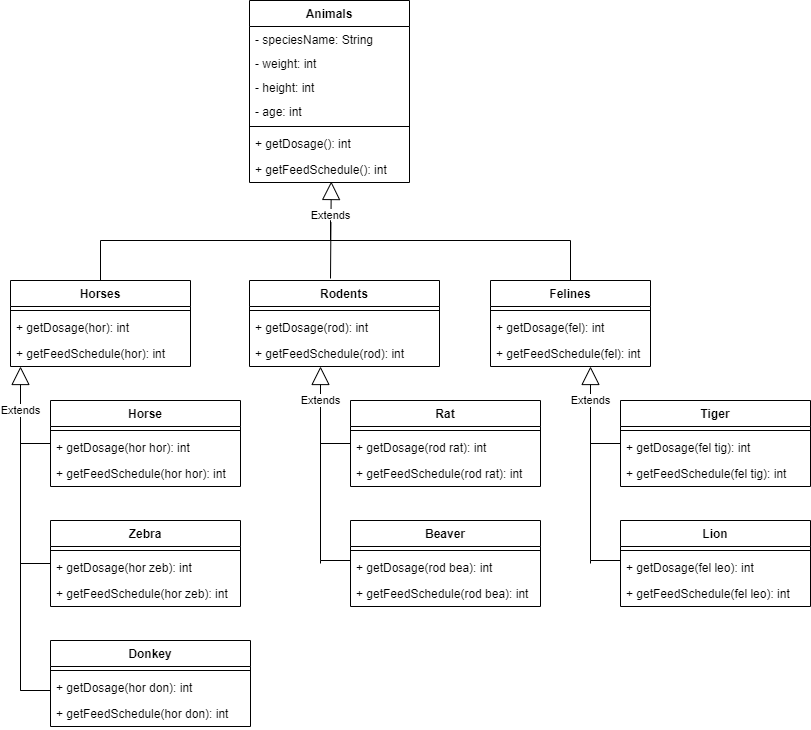

The diagram above was exported from draw.io. Its source (the exported page's mxGraphModel, read from the mxfile embedded in the PNG):
<mxGraphModel dx="1422" dy="762" grid="1" gridSize="10" guides="1" tooltips="1" connect="1" arrows="1" fold="1" page="1" pageScale="1" pageWidth="827" pageHeight="1169" math="0" shadow="0">
  <root>
    <mxCell id="0" />
    <mxCell id="1" parent="0" />
    <mxCell id="y6jI8S-Sgpic-xF1ArcY-3" value="Animals" style="swimlane;fontStyle=1;align=center;verticalAlign=top;childLayout=stackLayout;horizontal=1;startSize=26;horizontalStack=0;resizeParent=1;resizeParentMax=0;resizeLast=0;collapsible=1;marginBottom=0;" parent="1" vertex="1">
      <mxGeometry x="319" y="40" width="160" height="182" as="geometry">
        <mxRectangle x="120" y="120" width="100" height="30" as="alternateBounds" />
      </mxGeometry>
    </mxCell>
    <mxCell id="y6jI8S-Sgpic-xF1ArcY-4" value="- speciesName: String" style="text;strokeColor=none;fillColor=none;align=left;verticalAlign=top;spacingLeft=4;spacingRight=4;overflow=hidden;rotatable=0;points=[[0,0.5],[1,0.5]];portConstraint=eastwest;" parent="y6jI8S-Sgpic-xF1ArcY-3" vertex="1">
      <mxGeometry y="26" width="160" height="24" as="geometry" />
    </mxCell>
    <mxCell id="y6jI8S-Sgpic-xF1ArcY-29" value="- weight: int" style="text;strokeColor=none;fillColor=none;align=left;verticalAlign=top;spacingLeft=4;spacingRight=4;overflow=hidden;rotatable=0;points=[[0,0.5],[1,0.5]];portConstraint=eastwest;" parent="y6jI8S-Sgpic-xF1ArcY-3" vertex="1">
      <mxGeometry y="50" width="160" height="24" as="geometry" />
    </mxCell>
    <mxCell id="y6jI8S-Sgpic-xF1ArcY-45" value="- height: int" style="text;strokeColor=none;fillColor=none;align=left;verticalAlign=top;spacingLeft=4;spacingRight=4;overflow=hidden;rotatable=0;points=[[0,0.5],[1,0.5]];portConstraint=eastwest;" parent="y6jI8S-Sgpic-xF1ArcY-3" vertex="1">
      <mxGeometry y="74" width="160" height="24" as="geometry" />
    </mxCell>
    <mxCell id="y6jI8S-Sgpic-xF1ArcY-30" value="- age: int" style="text;strokeColor=none;fillColor=none;align=left;verticalAlign=top;spacingLeft=4;spacingRight=4;overflow=hidden;rotatable=0;points=[[0,0.5],[1,0.5]];portConstraint=eastwest;" parent="y6jI8S-Sgpic-xF1ArcY-3" vertex="1">
      <mxGeometry y="98" width="160" height="24" as="geometry" />
    </mxCell>
    <mxCell id="y6jI8S-Sgpic-xF1ArcY-5" value="" style="line;strokeWidth=1;fillColor=none;align=left;verticalAlign=middle;spacingTop=-1;spacingLeft=3;spacingRight=3;rotatable=0;labelPosition=right;points=[];portConstraint=eastwest;" parent="y6jI8S-Sgpic-xF1ArcY-3" vertex="1">
      <mxGeometry y="122" width="160" height="8" as="geometry" />
    </mxCell>
    <mxCell id="y6jI8S-Sgpic-xF1ArcY-37" value="+ getDosage(): int&#10;" style="text;strokeColor=none;fillColor=none;align=left;verticalAlign=top;spacingLeft=4;spacingRight=4;overflow=hidden;rotatable=0;points=[[0,0.5],[1,0.5]];portConstraint=eastwest;" parent="y6jI8S-Sgpic-xF1ArcY-3" vertex="1">
      <mxGeometry y="130" width="160" height="26" as="geometry" />
    </mxCell>
    <mxCell id="y6jI8S-Sgpic-xF1ArcY-36" value="+ getFeedSchedule(): int&#10;" style="text;strokeColor=none;fillColor=none;align=left;verticalAlign=top;spacingLeft=4;spacingRight=4;overflow=hidden;rotatable=0;points=[[0,0.5],[1,0.5]];portConstraint=eastwest;" parent="y6jI8S-Sgpic-xF1ArcY-3" vertex="1">
      <mxGeometry y="156" width="160" height="26" as="geometry" />
    </mxCell>
    <mxCell id="y6jI8S-Sgpic-xF1ArcY-16" value="Extends" style="endArrow=block;endSize=16;endFill=0;html=1;rounded=0;entryX=0.511;entryY=0.962;entryDx=0;entryDy=0;entryPerimeter=0;" parent="1" target="y6jI8S-Sgpic-xF1ArcY-36" edge="1">
      <mxGeometry x="0.3" width="160" relative="1" as="geometry">
        <mxPoint x="400" y="318" as="sourcePoint" />
        <mxPoint x="400" y="230" as="targetPoint" />
        <mxPoint as="offset" />
      </mxGeometry>
    </mxCell>
    <mxCell id="y6jI8S-Sgpic-xF1ArcY-41" style="edgeStyle=orthogonalEdgeStyle;rounded=0;orthogonalLoop=1;jettySize=auto;html=1;endArrow=none;endFill=0;" parent="1" source="y6jI8S-Sgpic-xF1ArcY-17" edge="1">
      <mxGeometry relative="1" as="geometry">
        <mxPoint x="400" y="260" as="targetPoint" />
        <Array as="points">
          <mxPoint x="170" y="280" />
          <mxPoint x="400" y="280" />
        </Array>
      </mxGeometry>
    </mxCell>
    <mxCell id="y6jI8S-Sgpic-xF1ArcY-17" value="Horses" style="swimlane;fontStyle=1;align=center;verticalAlign=top;childLayout=stackLayout;horizontal=1;startSize=26;horizontalStack=0;resizeParent=1;resizeParentMax=0;resizeLast=0;collapsible=1;marginBottom=0;" parent="1" vertex="1">
      <mxGeometry x="80" y="320" width="180" height="86" as="geometry" />
    </mxCell>
    <mxCell id="y6jI8S-Sgpic-xF1ArcY-19" value="" style="line;strokeWidth=1;fillColor=none;align=left;verticalAlign=middle;spacingTop=-1;spacingLeft=3;spacingRight=3;rotatable=0;labelPosition=right;points=[];portConstraint=eastwest;" parent="y6jI8S-Sgpic-xF1ArcY-17" vertex="1">
      <mxGeometry y="26" width="180" height="8" as="geometry" />
    </mxCell>
    <mxCell id="y6jI8S-Sgpic-xF1ArcY-34" value="+ getDosage(hor): int&#10;" style="text;strokeColor=none;fillColor=none;align=left;verticalAlign=top;spacingLeft=4;spacingRight=4;overflow=hidden;rotatable=0;points=[[0,0.5],[1,0.5]];portConstraint=eastwest;" parent="y6jI8S-Sgpic-xF1ArcY-17" vertex="1">
      <mxGeometry y="34" width="180" height="26" as="geometry" />
    </mxCell>
    <mxCell id="y6jI8S-Sgpic-xF1ArcY-35" value="+ getFeedSchedule(hor): int&#10;" style="text;strokeColor=none;fillColor=none;align=left;verticalAlign=top;spacingLeft=4;spacingRight=4;overflow=hidden;rotatable=0;points=[[0,0.5],[1,0.5]];portConstraint=eastwest;" parent="y6jI8S-Sgpic-xF1ArcY-17" vertex="1">
      <mxGeometry y="60" width="180" height="26" as="geometry" />
    </mxCell>
    <mxCell id="y6jI8S-Sgpic-xF1ArcY-44" style="edgeStyle=orthogonalEdgeStyle;rounded=0;orthogonalLoop=1;jettySize=auto;html=1;endArrow=none;endFill=0;" parent="1" source="y6jI8S-Sgpic-xF1ArcY-21" edge="1">
      <mxGeometry relative="1" as="geometry">
        <mxPoint x="400" y="260" as="targetPoint" />
        <Array as="points">
          <mxPoint x="640" y="280" />
          <mxPoint x="400" y="280" />
        </Array>
      </mxGeometry>
    </mxCell>
    <mxCell id="y6jI8S-Sgpic-xF1ArcY-21" value="Felines" style="swimlane;fontStyle=1;align=center;verticalAlign=top;childLayout=stackLayout;horizontal=1;startSize=26;horizontalStack=0;resizeParent=1;resizeParentMax=0;resizeLast=0;collapsible=1;marginBottom=0;" parent="1" vertex="1">
      <mxGeometry x="560" y="320" width="160" height="86" as="geometry" />
    </mxCell>
    <mxCell id="y6jI8S-Sgpic-xF1ArcY-23" value="" style="line;strokeWidth=1;fillColor=none;align=left;verticalAlign=middle;spacingTop=-1;spacingLeft=3;spacingRight=3;rotatable=0;labelPosition=right;points=[];portConstraint=eastwest;" parent="y6jI8S-Sgpic-xF1ArcY-21" vertex="1">
      <mxGeometry y="26" width="160" height="8" as="geometry" />
    </mxCell>
    <mxCell id="y6jI8S-Sgpic-xF1ArcY-24" value="+ getDosage(fel): int&#10;" style="text;strokeColor=none;fillColor=none;align=left;verticalAlign=top;spacingLeft=4;spacingRight=4;overflow=hidden;rotatable=0;points=[[0,0.5],[1,0.5]];portConstraint=eastwest;" parent="y6jI8S-Sgpic-xF1ArcY-21" vertex="1">
      <mxGeometry y="34" width="160" height="26" as="geometry" />
    </mxCell>
    <mxCell id="y6jI8S-Sgpic-xF1ArcY-31" value="+ getFeedSchedule(fel): int&#10;" style="text;strokeColor=none;fillColor=none;align=left;verticalAlign=top;spacingLeft=4;spacingRight=4;overflow=hidden;rotatable=0;points=[[0,0.5],[1,0.5]];portConstraint=eastwest;" parent="y6jI8S-Sgpic-xF1ArcY-21" vertex="1">
      <mxGeometry y="60" width="160" height="26" as="geometry" />
    </mxCell>
    <mxCell id="y6jI8S-Sgpic-xF1ArcY-25" value="Rodents" style="swimlane;fontStyle=1;align=center;verticalAlign=top;childLayout=stackLayout;horizontal=1;startSize=26;horizontalStack=0;resizeParent=1;resizeParentMax=0;resizeLast=0;collapsible=1;marginBottom=0;" parent="1" vertex="1">
      <mxGeometry x="319" y="320" width="190" height="86" as="geometry">
        <mxRectangle x="319" y="320" width="90" height="30" as="alternateBounds" />
      </mxGeometry>
    </mxCell>
    <mxCell id="y6jI8S-Sgpic-xF1ArcY-27" value="" style="line;strokeWidth=1;fillColor=none;align=left;verticalAlign=middle;spacingTop=-1;spacingLeft=3;spacingRight=3;rotatable=0;labelPosition=right;points=[];portConstraint=eastwest;" parent="y6jI8S-Sgpic-xF1ArcY-25" vertex="1">
      <mxGeometry y="26" width="190" height="8" as="geometry" />
    </mxCell>
    <mxCell id="y6jI8S-Sgpic-xF1ArcY-32" value="+ getDosage(rod): int&#10;" style="text;strokeColor=none;fillColor=none;align=left;verticalAlign=top;spacingLeft=4;spacingRight=4;overflow=hidden;rotatable=0;points=[[0,0.5],[1,0.5]];portConstraint=eastwest;" parent="y6jI8S-Sgpic-xF1ArcY-25" vertex="1">
      <mxGeometry y="34" width="190" height="26" as="geometry" />
    </mxCell>
    <mxCell id="y6jI8S-Sgpic-xF1ArcY-33" value="+ getFeedSchedule(rod): int&#10;" style="text;strokeColor=none;fillColor=none;align=left;verticalAlign=top;spacingLeft=4;spacingRight=4;overflow=hidden;rotatable=0;points=[[0,0.5],[1,0.5]];portConstraint=eastwest;" parent="y6jI8S-Sgpic-xF1ArcY-25" vertex="1">
      <mxGeometry y="60" width="190" height="26" as="geometry" />
    </mxCell>
    <mxCell id="y6jI8S-Sgpic-xF1ArcY-70" style="edgeStyle=orthogonalEdgeStyle;rounded=0;orthogonalLoop=1;jettySize=auto;html=1;endArrow=none;endFill=0;" parent="1" source="y6jI8S-Sgpic-xF1ArcY-57" edge="1">
      <mxGeometry relative="1" as="geometry">
        <mxPoint x="90" y="483" as="targetPoint" />
      </mxGeometry>
    </mxCell>
    <mxCell id="y6jI8S-Sgpic-xF1ArcY-57" value="Horse" style="swimlane;fontStyle=1;align=center;verticalAlign=top;childLayout=stackLayout;horizontal=1;startSize=26;horizontalStack=0;resizeParent=1;resizeParentMax=0;resizeLast=0;collapsible=1;marginBottom=0;" parent="1" vertex="1">
      <mxGeometry x="120" y="440" width="190" height="86" as="geometry" />
    </mxCell>
    <mxCell id="y6jI8S-Sgpic-xF1ArcY-58" value="" style="line;strokeWidth=1;fillColor=none;align=left;verticalAlign=middle;spacingTop=-1;spacingLeft=3;spacingRight=3;rotatable=0;labelPosition=right;points=[];portConstraint=eastwest;" parent="y6jI8S-Sgpic-xF1ArcY-57" vertex="1">
      <mxGeometry y="26" width="190" height="8" as="geometry" />
    </mxCell>
    <mxCell id="y6jI8S-Sgpic-xF1ArcY-59" value="+ getDosage(hor hor): int&#10;" style="text;strokeColor=none;fillColor=none;align=left;verticalAlign=top;spacingLeft=4;spacingRight=4;overflow=hidden;rotatable=0;points=[[0,0.5],[1,0.5]];portConstraint=eastwest;" parent="y6jI8S-Sgpic-xF1ArcY-57" vertex="1">
      <mxGeometry y="34" width="190" height="26" as="geometry" />
    </mxCell>
    <mxCell id="y6jI8S-Sgpic-xF1ArcY-60" value="+ getFeedSchedule(hor hor): int&#10;" style="text;strokeColor=none;fillColor=none;align=left;verticalAlign=top;spacingLeft=4;spacingRight=4;overflow=hidden;rotatable=0;points=[[0,0.5],[1,0.5]];portConstraint=eastwest;" parent="y6jI8S-Sgpic-xF1ArcY-57" vertex="1">
      <mxGeometry y="60" width="190" height="26" as="geometry" />
    </mxCell>
    <mxCell id="y6jI8S-Sgpic-xF1ArcY-72" style="edgeStyle=orthogonalEdgeStyle;rounded=0;orthogonalLoop=1;jettySize=auto;html=1;endArrow=none;endFill=0;" parent="1" source="y6jI8S-Sgpic-xF1ArcY-61" edge="1">
      <mxGeometry relative="1" as="geometry">
        <mxPoint x="90" y="603" as="targetPoint" />
      </mxGeometry>
    </mxCell>
    <mxCell id="y6jI8S-Sgpic-xF1ArcY-61" value="Zebra" style="swimlane;fontStyle=1;align=center;verticalAlign=top;childLayout=stackLayout;horizontal=1;startSize=26;horizontalStack=0;resizeParent=1;resizeParentMax=0;resizeLast=0;collapsible=1;marginBottom=0;" parent="1" vertex="1">
      <mxGeometry x="120" y="560" width="190" height="86" as="geometry" />
    </mxCell>
    <mxCell id="y6jI8S-Sgpic-xF1ArcY-62" value="" style="line;strokeWidth=1;fillColor=none;align=left;verticalAlign=middle;spacingTop=-1;spacingLeft=3;spacingRight=3;rotatable=0;labelPosition=right;points=[];portConstraint=eastwest;" parent="y6jI8S-Sgpic-xF1ArcY-61" vertex="1">
      <mxGeometry y="26" width="190" height="8" as="geometry" />
    </mxCell>
    <mxCell id="y6jI8S-Sgpic-xF1ArcY-63" value="+ getDosage(hor zeb): int&#10;" style="text;strokeColor=none;fillColor=none;align=left;verticalAlign=top;spacingLeft=4;spacingRight=4;overflow=hidden;rotatable=0;points=[[0,0.5],[1,0.5]];portConstraint=eastwest;" parent="y6jI8S-Sgpic-xF1ArcY-61" vertex="1">
      <mxGeometry y="34" width="190" height="26" as="geometry" />
    </mxCell>
    <mxCell id="y6jI8S-Sgpic-xF1ArcY-64" value="+ getFeedSchedule(hor zeb): int&#10;" style="text;strokeColor=none;fillColor=none;align=left;verticalAlign=top;spacingLeft=4;spacingRight=4;overflow=hidden;rotatable=0;points=[[0,0.5],[1,0.5]];portConstraint=eastwest;" parent="y6jI8S-Sgpic-xF1ArcY-61" vertex="1">
      <mxGeometry y="60" width="190" height="26" as="geometry" />
    </mxCell>
    <mxCell id="y6jI8S-Sgpic-xF1ArcY-73" style="edgeStyle=orthogonalEdgeStyle;rounded=0;orthogonalLoop=1;jettySize=auto;html=1;endArrow=none;endFill=0;" parent="1" source="y6jI8S-Sgpic-xF1ArcY-65" edge="1">
      <mxGeometry relative="1" as="geometry">
        <mxPoint x="90" y="723" as="targetPoint" />
        <Array as="points">
          <mxPoint x="90" y="730" />
        </Array>
      </mxGeometry>
    </mxCell>
    <mxCell id="y6jI8S-Sgpic-xF1ArcY-65" value="Donkey" style="swimlane;fontStyle=1;align=center;verticalAlign=top;childLayout=stackLayout;horizontal=1;startSize=26;horizontalStack=0;resizeParent=1;resizeParentMax=0;resizeLast=0;collapsible=1;marginBottom=0;" parent="1" vertex="1">
      <mxGeometry x="120" y="680" width="200" height="86" as="geometry" />
    </mxCell>
    <mxCell id="y6jI8S-Sgpic-xF1ArcY-66" value="" style="line;strokeWidth=1;fillColor=none;align=left;verticalAlign=middle;spacingTop=-1;spacingLeft=3;spacingRight=3;rotatable=0;labelPosition=right;points=[];portConstraint=eastwest;" parent="y6jI8S-Sgpic-xF1ArcY-65" vertex="1">
      <mxGeometry y="26" width="200" height="8" as="geometry" />
    </mxCell>
    <mxCell id="y6jI8S-Sgpic-xF1ArcY-67" value="+ getDosage(hor don): int&#10;" style="text;strokeColor=none;fillColor=none;align=left;verticalAlign=top;spacingLeft=4;spacingRight=4;overflow=hidden;rotatable=0;points=[[0,0.5],[1,0.5]];portConstraint=eastwest;" parent="y6jI8S-Sgpic-xF1ArcY-65" vertex="1">
      <mxGeometry y="34" width="200" height="26" as="geometry" />
    </mxCell>
    <mxCell id="y6jI8S-Sgpic-xF1ArcY-68" value="+ getFeedSchedule(hor don): int&#10;" style="text;strokeColor=none;fillColor=none;align=left;verticalAlign=top;spacingLeft=4;spacingRight=4;overflow=hidden;rotatable=0;points=[[0,0.5],[1,0.5]];portConstraint=eastwest;" parent="y6jI8S-Sgpic-xF1ArcY-65" vertex="1">
      <mxGeometry y="60" width="200" height="26" as="geometry" />
    </mxCell>
    <mxCell id="y6jI8S-Sgpic-xF1ArcY-69" value="Extends" style="endArrow=block;endSize=16;endFill=0;html=1;rounded=0;" parent="1" edge="1">
      <mxGeometry x="0.7284" width="160" relative="1" as="geometry">
        <mxPoint x="90" y="730" as="sourcePoint" />
        <mxPoint x="90" y="406" as="targetPoint" />
        <mxPoint as="offset" />
      </mxGeometry>
    </mxCell>
    <mxCell id="y6jI8S-Sgpic-xF1ArcY-74" style="edgeStyle=orthogonalEdgeStyle;rounded=0;orthogonalLoop=1;jettySize=auto;html=1;endArrow=none;endFill=0;" parent="1" source="y6jI8S-Sgpic-xF1ArcY-75" edge="1">
      <mxGeometry relative="1" as="geometry">
        <mxPoint x="390" y="482.9999999999998" as="targetPoint" />
      </mxGeometry>
    </mxCell>
    <mxCell id="y6jI8S-Sgpic-xF1ArcY-75" value="Rat" style="swimlane;fontStyle=1;align=center;verticalAlign=top;childLayout=stackLayout;horizontal=1;startSize=26;horizontalStack=0;resizeParent=1;resizeParentMax=0;resizeLast=0;collapsible=1;marginBottom=0;" parent="1" vertex="1">
      <mxGeometry x="420" y="440" width="190" height="86" as="geometry" />
    </mxCell>
    <mxCell id="y6jI8S-Sgpic-xF1ArcY-76" value="" style="line;strokeWidth=1;fillColor=none;align=left;verticalAlign=middle;spacingTop=-1;spacingLeft=3;spacingRight=3;rotatable=0;labelPosition=right;points=[];portConstraint=eastwest;" parent="y6jI8S-Sgpic-xF1ArcY-75" vertex="1">
      <mxGeometry y="26" width="190" height="8" as="geometry" />
    </mxCell>
    <mxCell id="y6jI8S-Sgpic-xF1ArcY-77" value="+ getDosage(rod rat): int&#10;" style="text;strokeColor=none;fillColor=none;align=left;verticalAlign=top;spacingLeft=4;spacingRight=4;overflow=hidden;rotatable=0;points=[[0,0.5],[1,0.5]];portConstraint=eastwest;" parent="y6jI8S-Sgpic-xF1ArcY-75" vertex="1">
      <mxGeometry y="34" width="190" height="26" as="geometry" />
    </mxCell>
    <mxCell id="y6jI8S-Sgpic-xF1ArcY-78" value="+ getFeedSchedule(rod rat): int&#10;" style="text;strokeColor=none;fillColor=none;align=left;verticalAlign=top;spacingLeft=4;spacingRight=4;overflow=hidden;rotatable=0;points=[[0,0.5],[1,0.5]];portConstraint=eastwest;" parent="y6jI8S-Sgpic-xF1ArcY-75" vertex="1">
      <mxGeometry y="60" width="190" height="26" as="geometry" />
    </mxCell>
    <mxCell id="y6jI8S-Sgpic-xF1ArcY-79" style="edgeStyle=orthogonalEdgeStyle;rounded=0;orthogonalLoop=1;jettySize=auto;html=1;endArrow=none;endFill=0;" parent="1" source="y6jI8S-Sgpic-xF1ArcY-80" edge="1">
      <mxGeometry relative="1" as="geometry">
        <mxPoint x="390" y="602.9999999999998" as="targetPoint" />
        <Array as="points">
          <mxPoint x="390" y="600" />
        </Array>
      </mxGeometry>
    </mxCell>
    <mxCell id="y6jI8S-Sgpic-xF1ArcY-80" value="Beaver" style="swimlane;fontStyle=1;align=center;verticalAlign=top;childLayout=stackLayout;horizontal=1;startSize=26;horizontalStack=0;resizeParent=1;resizeParentMax=0;resizeLast=0;collapsible=1;marginBottom=0;" parent="1" vertex="1">
      <mxGeometry x="420" y="560" width="190" height="86" as="geometry" />
    </mxCell>
    <mxCell id="y6jI8S-Sgpic-xF1ArcY-81" value="" style="line;strokeWidth=1;fillColor=none;align=left;verticalAlign=middle;spacingTop=-1;spacingLeft=3;spacingRight=3;rotatable=0;labelPosition=right;points=[];portConstraint=eastwest;" parent="y6jI8S-Sgpic-xF1ArcY-80" vertex="1">
      <mxGeometry y="26" width="190" height="8" as="geometry" />
    </mxCell>
    <mxCell id="y6jI8S-Sgpic-xF1ArcY-82" value="+ getDosage(rod bea): int&#10;" style="text;strokeColor=none;fillColor=none;align=left;verticalAlign=top;spacingLeft=4;spacingRight=4;overflow=hidden;rotatable=0;points=[[0,0.5],[1,0.5]];portConstraint=eastwest;" parent="y6jI8S-Sgpic-xF1ArcY-80" vertex="1">
      <mxGeometry y="34" width="190" height="26" as="geometry" />
    </mxCell>
    <mxCell id="y6jI8S-Sgpic-xF1ArcY-83" value="+ getFeedSchedule(rod bea): int&#10;" style="text;strokeColor=none;fillColor=none;align=left;verticalAlign=top;spacingLeft=4;spacingRight=4;overflow=hidden;rotatable=0;points=[[0,0.5],[1,0.5]];portConstraint=eastwest;" parent="y6jI8S-Sgpic-xF1ArcY-80" vertex="1">
      <mxGeometry y="60" width="190" height="26" as="geometry" />
    </mxCell>
    <mxCell id="y6jI8S-Sgpic-xF1ArcY-84" style="edgeStyle=orthogonalEdgeStyle;rounded=0;orthogonalLoop=1;jettySize=auto;html=1;endArrow=none;endFill=0;" parent="1" source="y6jI8S-Sgpic-xF1ArcY-85" edge="1">
      <mxGeometry relative="1" as="geometry">
        <mxPoint x="660" y="482.9999999999998" as="targetPoint" />
      </mxGeometry>
    </mxCell>
    <mxCell id="y6jI8S-Sgpic-xF1ArcY-85" value="Tiger" style="swimlane;fontStyle=1;align=center;verticalAlign=top;childLayout=stackLayout;horizontal=1;startSize=26;horizontalStack=0;resizeParent=1;resizeParentMax=0;resizeLast=0;collapsible=1;marginBottom=0;" parent="1" vertex="1">
      <mxGeometry x="690" y="440" width="190" height="86" as="geometry" />
    </mxCell>
    <mxCell id="y6jI8S-Sgpic-xF1ArcY-86" value="" style="line;strokeWidth=1;fillColor=none;align=left;verticalAlign=middle;spacingTop=-1;spacingLeft=3;spacingRight=3;rotatable=0;labelPosition=right;points=[];portConstraint=eastwest;" parent="y6jI8S-Sgpic-xF1ArcY-85" vertex="1">
      <mxGeometry y="26" width="190" height="8" as="geometry" />
    </mxCell>
    <mxCell id="y6jI8S-Sgpic-xF1ArcY-87" value="+ getDosage(fel tig): int&#10;" style="text;strokeColor=none;fillColor=none;align=left;verticalAlign=top;spacingLeft=4;spacingRight=4;overflow=hidden;rotatable=0;points=[[0,0.5],[1,0.5]];portConstraint=eastwest;" parent="y6jI8S-Sgpic-xF1ArcY-85" vertex="1">
      <mxGeometry y="34" width="190" height="26" as="geometry" />
    </mxCell>
    <mxCell id="y6jI8S-Sgpic-xF1ArcY-88" value="+ getFeedSchedule(fel tig): int&#10;" style="text;strokeColor=none;fillColor=none;align=left;verticalAlign=top;spacingLeft=4;spacingRight=4;overflow=hidden;rotatable=0;points=[[0,0.5],[1,0.5]];portConstraint=eastwest;" parent="y6jI8S-Sgpic-xF1ArcY-85" vertex="1">
      <mxGeometry y="60" width="190" height="26" as="geometry" />
    </mxCell>
    <mxCell id="y6jI8S-Sgpic-xF1ArcY-89" style="edgeStyle=orthogonalEdgeStyle;rounded=0;orthogonalLoop=1;jettySize=auto;html=1;endArrow=none;endFill=0;" parent="1" source="y6jI8S-Sgpic-xF1ArcY-90" edge="1">
      <mxGeometry relative="1" as="geometry">
        <mxPoint x="660" y="602.9999999999998" as="targetPoint" />
        <Array as="points">
          <mxPoint x="660" y="600" />
        </Array>
      </mxGeometry>
    </mxCell>
    <mxCell id="y6jI8S-Sgpic-xF1ArcY-90" value="Lion" style="swimlane;fontStyle=1;align=center;verticalAlign=top;childLayout=stackLayout;horizontal=1;startSize=26;horizontalStack=0;resizeParent=1;resizeParentMax=0;resizeLast=0;collapsible=1;marginBottom=0;" parent="1" vertex="1">
      <mxGeometry x="690" y="560" width="190" height="86" as="geometry" />
    </mxCell>
    <mxCell id="y6jI8S-Sgpic-xF1ArcY-91" value="" style="line;strokeWidth=1;fillColor=none;align=left;verticalAlign=middle;spacingTop=-1;spacingLeft=3;spacingRight=3;rotatable=0;labelPosition=right;points=[];portConstraint=eastwest;" parent="y6jI8S-Sgpic-xF1ArcY-90" vertex="1">
      <mxGeometry y="26" width="190" height="8" as="geometry" />
    </mxCell>
    <mxCell id="y6jI8S-Sgpic-xF1ArcY-92" value="+ getDosage(fel leo): int&#10;" style="text;strokeColor=none;fillColor=none;align=left;verticalAlign=top;spacingLeft=4;spacingRight=4;overflow=hidden;rotatable=0;points=[[0,0.5],[1,0.5]];portConstraint=eastwest;" parent="y6jI8S-Sgpic-xF1ArcY-90" vertex="1">
      <mxGeometry y="34" width="190" height="26" as="geometry" />
    </mxCell>
    <mxCell id="y6jI8S-Sgpic-xF1ArcY-93" value="+ getFeedSchedule(fel leo): int&#10;" style="text;strokeColor=none;fillColor=none;align=left;verticalAlign=top;spacingLeft=4;spacingRight=4;overflow=hidden;rotatable=0;points=[[0,0.5],[1,0.5]];portConstraint=eastwest;" parent="y6jI8S-Sgpic-xF1ArcY-90" vertex="1">
      <mxGeometry y="60" width="190" height="26" as="geometry" />
    </mxCell>
    <mxCell id="y6jI8S-Sgpic-xF1ArcY-94" value="Extends" style="endArrow=block;endSize=16;endFill=0;html=1;rounded=0;" parent="1" edge="1">
      <mxGeometry x="0.6495" width="160" relative="1" as="geometry">
        <mxPoint x="390" y="600" as="sourcePoint" />
        <mxPoint x="390" y="406" as="targetPoint" />
        <mxPoint as="offset" />
      </mxGeometry>
    </mxCell>
    <mxCell id="y6jI8S-Sgpic-xF1ArcY-96" value="Extends" style="endArrow=block;endSize=16;endFill=0;html=1;rounded=0;" parent="1" edge="1">
      <mxGeometry x="0.6495" width="160" relative="1" as="geometry">
        <mxPoint x="660" y="600" as="sourcePoint" />
        <mxPoint x="660" y="405.9999999999999" as="targetPoint" />
        <mxPoint as="offset" />
      </mxGeometry>
    </mxCell>
  </root>
</mxGraphModel>